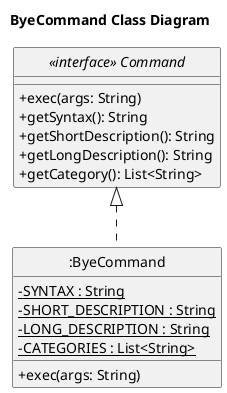

The diagram above was rendered by PlantUML. Its source (embedded in the PNG):
@startuml

title ByeCommand Class Diagram

skinparam classAttributeIconSize 0
hide circle

interface "<<interface>> Command" as Command {
    + exec(args: String)
    + getSyntax(): String
    + getShortDescription(): String
    + getLongDescription(): String
    + getCategory(): List<String>
}

class ":ByeCommand" as Bye {
    - {static} SYNTAX : String
    - {static} SHORT_DESCRIPTION : String
    - {static} LONG_DESCRIPTION : String
    - {static} CATEGORIES : List<String>
    + exec(args: String)
}

Command <|.. Bye

@enduml